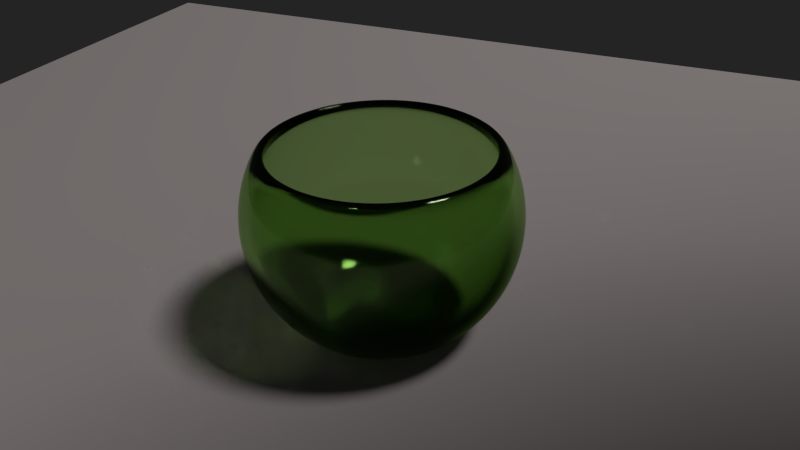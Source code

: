 # Source: bowl.blend  (saved by Blender 2.78.5; exported with 4.5.12 LTS)
import bpy
from mathutils import Matrix  # noqa: F401  (used for matrix-valued properties, if any)

bpy.ops.wm.read_factory_settings(use_empty=True)
scene = bpy.context.scene
scene.name = 'Scene'

# ---- collections
col_collection_1 = bpy.data.collections.new('Collection 1'); scene.collection.children.link(col_collection_1)

# ---- materials (node trees are filled in below, after node groups)
mat_material_004 = bpy.data.materials.new('Material.004')
mat_material_004.alpha_threshold = 0.0
mat_material_004.roughness = 0.5
mat_material_005 = bpy.data.materials.new('Material.005')
mat_material_005.alpha_threshold = 0.0
mat_material_005.roughness = 0.5

# ---- material node trees
mat_material_004.use_nodes = True; mat_material_004.node_tree.nodes.clear()
_N = mat_material_004.node_tree.nodes; _L = mat_material_004.node_tree.links
n0 = _N.new('ShaderNodeOutputMaterial'); n0.name = 'Material Output'; n0.location = (300, 300)
n1 = _N.new('ShaderNodeBsdfSheen'); n1.name = 'Velvet BSDF'; n1.location = (110, 300)
n1.distribution = 'ASHIKHMIN'
n1.inputs[0].default_value = (0.8, 0.7156, 0.7029, 1.0)
n1.inputs[1].default_value = 1.0
_L.new(n1.outputs[0], n0.inputs[0])
n0.is_active_output = True
mat_material_005.use_nodes = True; mat_material_005.node_tree.nodes.clear()
_N = mat_material_005.node_tree.nodes; _L = mat_material_005.node_tree.links
n0 = _N.new('ShaderNodeOutputMaterial'); n0.name = 'Material Output'; n0.location = (300, 300)
n1 = _N.new('ShaderNodeBsdfGlass'); n1.name = 'Glass BSDF'; n1.location = (79, 337)
n1.distribution = 'BECKMANN'
n1.inputs[0].default_value = (0.6205, 0.8, 0.467, 1.0)
n1.inputs[1].default_value = 0.1049
n1.inputs[2].default_value = 1.45
_L.new(n1.outputs[0], n0.inputs[0])
n0.is_active_output = True

# ---- world
world_world = bpy.data.worlds.new('World'); scene.world = world_world
world_world.color = (0.01739, 0.01739, 0.01739)
world_world.use_sun_shadow = False
world_world.sun_shadow_jitter_overblur = 0.0
world_world.cycles.sampling_method = 'NONE'
world_world.cycles.sample_map_resolution = 256

# ---- cameras
cam_camera = bpy.data.cameras.new('Camera')
cam_camera.clip_end = 100.0
cam_camera.lens = 35.0
cam_camera.sensor_width = 32.0
cam_camera.sensor_height = 18.0
cam_camera.ortho_scale = 7.314
cam_camera.dof.focus_distance = 0.0

# ---- lights
light_sun = bpy.data.lights.new('Sun', 'SUN')
light_sun.transmission_factor = 0.0
light_sun.angle = 0.1993
light_sun.energy = 1.0
light_sun.shadow_buffer_clip_start = 0.5
light_sun.shadow_soft_size = 0.1
light_sun.shadow_cascade_max_distance = 1000.0
light_sun.cycles.use_multiple_importance_sampling = False

# ---- meshes
me_plane_001 = bpy.data.meshes.new('Plane.001')
me_plane_001.from_pydata([(-5.0, -5.0, 0.0), (5.0, -5.0, 0.0), (-5.0, 5.0, 0.0), (5.0, 5.0, 0.0)], [], [(0, 1, 3, 2)])
me_plane_001.materials.append(mat_material_004)
me_plane_001.use_remesh_preserve_volume = False
me_plane_001.use_remesh_preserve_attributes = False
me_plane_001.use_mirror_vertex_groups = False
me_plane_001.update()
me_sphere_001 = bpy.data.meshes.new('Sphere.001')
me_sphere_001.from_pydata([(-0.8315, 0.0, 0.5556), (-0.9239, 0.0, 0.3827), (-0.9808, 0.0, 0.1951), (-1.0, 0.0, 7.55e-08), (-0.9808, 0.0, -0.1951), (-0.9239, 0.0, -0.3827), (-0.8315, 0.0, -0.5556), (-0.7071, 0.0, -0.7071), (-0.5571, 0.0, -0.8278), (-0.4419, 0.0, -0.863), (-0.2789, 0.0, -0.8434), (-0.8155, 0.1622, 0.5556), (-0.9061, 0.1802, 0.3827), (-0.9619, 0.1913, 0.1951), (-0.9808, 0.1951, 7.55e-08), (-0.9619, 0.1913, -0.1951), (-0.9061, 0.1802, -0.3827), (-0.8155, 0.1622, -0.5556), (-0.6935, 0.1379, -0.7071), (-0.5464, 0.1087, -0.8278), (-0.4334, 0.08621, -0.863), (-0.2736, 0.05442, -0.8434), (-0.7682, 0.3182, 0.5556), (-0.8536, 0.3536, 0.3827), (-0.9061, 0.3753, 0.1951), (-0.9239, 0.3827, 7.55e-08), (-0.9061, 0.3753, -0.1951), (-0.8536, 0.3536, -0.3827), (-0.7682, 0.3182, -0.5556), (-0.6533, 0.2706, -0.7071), (-0.5147, 0.2132, -0.8278), (-0.4083, 0.1691, -0.863), (-0.2577, 0.1067, -0.8434), (-0.6913, 0.4619, 0.5556), (-0.7682, 0.5133, 0.3827), (-0.8155, 0.5449, 0.1951), (-0.8315, 0.5556, 7.55e-08), (-0.8155, 0.5449, -0.1951), (-0.7682, 0.5133, -0.3827), (-0.6913, 0.4619, -0.5556), (-0.5879, 0.3928, -0.7071), (-0.4632, 0.3095, -0.8278), (-0.3674, 0.2455, -0.863), (-0.2319, 0.155, -0.8434), (-0.5879, 0.5879, 0.5556), (-0.6533, 0.6533, 0.3827), (-0.6935, 0.6935, 0.1951), (-0.7071, 0.7071, 7.55e-08), (-0.6935, 0.6935, -0.1951), (-0.6533, 0.6533, -0.3827), (-0.5879, 0.5879, -0.5556), (-0.5, 0.5, -0.7071), (-0.394, 0.394, -0.8278), (-0.3125, 0.3125, -0.863), (-0.1972, 0.1972, -0.8434), (-0.4619, 0.6913, 0.5556), (-0.5133, 0.7682, 0.3827), (-0.5449, 0.8155, 0.1951), (-0.5556, 0.8315, 7.55e-08), (-0.5449, 0.8155, -0.1951), (-0.5133, 0.7682, -0.3827), (-0.4619, 0.6913, -0.5556), (-0.3928, 0.5879, -0.7071), (-0.3095, 0.4632, -0.8278), (-0.2455, 0.3674, -0.863), (-0.155, 0.2319, -0.8434), (-0.3182, 0.7682, 0.5556), (-0.3536, 0.8536, 0.3827), (-0.3753, 0.9061, 0.1951), (-0.3827, 0.9239, 7.55e-08), (-0.3753, 0.9061, -0.1951), (-0.3536, 0.8536, -0.3827), (-0.3182, 0.7682, -0.5556), (-0.2706, 0.6533, -0.7071), (-0.2132, 0.5147, -0.8278), (-0.1691, 0.4083, -0.863), (-0.1067, 0.2577, -0.8434), (-0.1622, 0.8155, 0.5556), (-0.1802, 0.9061, 0.3827), (-0.1913, 0.9619, 0.1951), (-0.1951, 0.9808, 7.55e-08), (-0.1913, 0.9619, -0.1951), (-0.1802, 0.9061, -0.3827), (-0.1622, 0.8155, -0.5556), (-0.1379, 0.6935, -0.7071), (-0.1087, 0.5464, -0.8278), (-0.08621, 0.4334, -0.863), (-0.05442, 0.2736, -0.8434), (3.341e-07, 0.8315, 0.5556), (2.745e-07, 0.9239, 0.3827), (3.937e-07, 0.9808, 0.1951), (3.788e-07, 1.0, 7.55e-08), (3.937e-07, 0.9808, -0.1951), (2.298e-07, 0.9239, -0.3827), (3.341e-07, 0.8315, -0.5556), (3.192e-07, 0.7071, -0.7071), (3.416e-07, 0.5571, -0.8278), (3.009e-07, 0.4419, -0.863), (3.003e-07, 0.2789, -0.8434), (0.1622, 0.8155, 0.5556), (0.1802, 0.9061, 0.3827), (0.1913, 0.9619, 0.1951), (0.1951, 0.9808, 7.55e-08), (0.1913, 0.9619, -0.1951), (0.1802, 0.9061, -0.3827), (0.1622, 0.8155, -0.5556), (0.138, 0.6935, -0.7071), (0.1087, 0.5464, -0.8278), (0.08621, 0.4334, -0.863), (0.05442, 0.2736, -0.8434), (0.3182, 0.7682, 0.5556), (0.3536, 0.8536, 0.3827), (0.3753, 0.9061, 0.1951), (0.3827, 0.9239, 7.55e-08), (0.3753, 0.9061, -0.1951), (0.3536, 0.8536, -0.3827), (0.3182, 0.7682, -0.5556), (0.2706, 0.6533, -0.7071), (0.2132, 0.5147, -0.8278), (0.1691, 0.4083, -0.863), (0.1067, 0.2577, -0.8434), (0.4619, 0.6913, 0.5556), (0.5133, 0.7682, 0.3827), (0.5449, 0.8155, 0.1951), (0.5556, 0.8315, 7.55e-08), (0.5449, 0.8155, -0.1951), (0.5133, 0.7682, -0.3827), (0.4619, 0.6913, -0.5556), (0.3928, 0.5879, -0.7071), (0.3095, 0.4632, -0.8278), (0.2455, 0.3674, -0.863), (0.155, 0.2319, -0.8434), (0.5879, 0.5879, 0.5556), (0.6533, 0.6533, 0.3827), (0.6935, 0.6935, 0.1951), (0.7071, 0.7071, 7.55e-08), (0.6935, 0.6935, -0.1951), (0.6533, 0.6533, -0.3827), (0.5879, 0.5879, -0.5556), (0.5, 0.5, -0.7071), (0.394, 0.394, -0.8278), (0.3125, 0.3125, -0.863), (0.1972, 0.1972, -0.8434), (0.6913, 0.4619, 0.5556), (0.7682, 0.5133, 0.3827), (0.8155, 0.5449, 0.1951), (0.8315, 0.5556, 7.55e-08), (0.8155, 0.5449, -0.1951), (0.7682, 0.5133, -0.3827), (0.6913, 0.4619, -0.5556), (0.5879, 0.3928, -0.7071), (0.4632, 0.3095, -0.8278), (0.3674, 0.2455, -0.863), (0.2319, 0.155, -0.8434), (0.7682, 0.3182, 0.5556), (0.8536, 0.3536, 0.3827), (0.9061, 0.3753, 0.1951), (0.9239, 0.3827, 7.55e-08), (0.9061, 0.3753, -0.1951), (0.8536, 0.3536, -0.3827), (0.7682, 0.3182, -0.5556), (0.6533, 0.2706, -0.7071), (0.5147, 0.2132, -0.8278), (0.4083, 0.1691, -0.863), (0.2577, 0.1067, -0.8434), (0.8155, 0.1622, 0.5556), (0.9061, 0.1802, 0.3827), (0.9619, 0.1913, 0.1951), (0.9808, 0.1951, 7.55e-08), (0.9619, 0.1913, -0.1951), (0.9061, 0.1802, -0.3827), (0.8155, 0.1622, -0.5556), (0.6935, 0.1379, -0.7071), (0.5464, 0.1087, -0.8278), (0.4334, 0.08621, -0.863), (0.2736, 0.05442, -0.8434), (0.8315, -8.544e-08, 0.5556), (0.9239, 6.357e-08, 0.3827), (0.9808, -8.544e-08, 0.1951), (1.0, -1.003e-07, 7.55e-08), (0.9808, -8.544e-08, -0.1951), (0.9239, 6.357e-08, -0.3827), (0.8315, -8.544e-08, -0.5556), (0.7071, -2.584e-08, -0.7071), (0.5571, -1.097e-08, -0.8278), (0.4419, 4.577e-09, -0.863), (0.2789, 5.667e-09, -0.8434), (0.8155, -0.1622, 0.5556), (0.9061, -0.1802, 0.3827), (0.9619, -0.1913, 0.1951), (0.9808, -0.1951, 7.55e-08), (0.9619, -0.1913, -0.1951), (0.9061, -0.1802, -0.3827), (0.8155, -0.1622, -0.5556), (0.6935, -0.1379, -0.7071), (0.5464, -0.1087, -0.8278), (0.4334, -0.08621, -0.863), (0.2736, -0.05442, -0.8434), (0.7682, -0.3182, 0.5556), (0.8536, -0.3536, 0.3827), (0.9061, -0.3753, 0.1951), (0.9239, -0.3827, 7.55e-08), (0.9061, -0.3753, -0.1951), (0.8536, -0.3536, -0.3827), (0.7682, -0.3182, -0.5556), (0.6533, -0.2706, -0.7071), (0.5147, -0.2132, -0.8278), (0.4083, -0.1691, -0.863), (0.2577, -0.1067, -0.8434), (0.6913, -0.4619, 0.5556), (0.7682, -0.5133, 0.3827), (0.8155, -0.5449, 0.1951), (0.8315, -0.5556, 7.55e-08), (0.8155, -0.5449, -0.1951), (0.7682, -0.5133, -0.3827), (0.6913, -0.4619, -0.5556), (0.5879, -0.3928, -0.7071), (0.4632, -0.3095, -0.8278), (0.3674, -0.2455, -0.863), (0.2319, -0.155, -0.8434), (0.5879, -0.5879, 0.5556), (0.6533, -0.6533, 0.3827), (0.6935, -0.6935, 0.1951), (0.7071, -0.7071, 7.55e-08), (0.6935, -0.6935, -0.1951), (0.6533, -0.6533, -0.3827), (0.5879, -0.5879, -0.5556), (0.5, -0.5, -0.7071), (0.394, -0.394, -0.8278), (0.3125, -0.3125, -0.863), (0.1972, -0.1972, -0.8434), (0.4619, -0.6913, 0.5556), (0.5133, -0.7682, 0.3827), (0.5449, -0.8155, 0.1951), (0.5556, -0.8315, 7.55e-08), (0.5449, -0.8155, -0.1951), (0.5133, -0.7682, -0.3827), (0.4619, -0.6913, -0.5556), (0.3928, -0.5879, -0.7071), (0.3095, -0.4632, -0.8278), (0.2455, -0.3674, -0.863), (0.155, -0.2319, -0.8434), (3.258e-07, 0.0, -0.8358), (0.3182, -0.7682, 0.5556), (0.3536, -0.8536, 0.3827), (0.3753, -0.9061, 0.1951), (0.3827, -0.9239, 7.55e-08), (0.3753, -0.9061, -0.1951), (0.3536, -0.8536, -0.3827), (0.3182, -0.7682, -0.5556), (0.2706, -0.6533, -0.7071), (0.2132, -0.5147, -0.8278), (0.1691, -0.4083, -0.863), (0.1067, -0.2577, -0.8434), (0.1622, -0.8155, 0.5556), (0.1802, -0.9061, 0.3827), (0.1913, -0.9619, 0.1951), (0.1951, -0.9808, 7.55e-08), (0.1913, -0.9619, -0.1951), (0.1802, -0.9061, -0.3827), (0.1622, -0.8155, -0.5556), (0.1379, -0.6935, -0.7071), (0.1087, -0.5464, -0.8278), (0.08621, -0.4334, -0.863), (0.05442, -0.2736, -0.8434), (1.404e-07, -0.8315, 0.5556), (3.192e-07, -0.9239, 0.3827), (9.567e-08, -0.9808, 0.1951), (1.404e-07, -1.0, 7.55e-08), (9.567e-08, -0.9808, -0.1951), (3.192e-07, -0.9239, -0.3827), (1.404e-07, -0.8315, -0.5556), (1.851e-07, -0.7071, -0.7071), (2.594e-07, -0.5571, -0.8278), (2.407e-07, -0.4419, -0.863), (3.11e-07, -0.2789, -0.8434), (-0.1622, -0.8155, 0.5556), (-0.1802, -0.9061, 0.3827), (-0.1913, -0.9619, 0.1951), (-0.1951, -0.9808, 7.55e-08), (-0.1913, -0.9619, -0.1951), (-0.1802, -0.9061, -0.3827), (-0.1622, -0.8155, -0.5556), (-0.1379, -0.6935, -0.7071), (-0.1087, -0.5464, -0.8278), (-0.08621, -0.4334, -0.863), (-0.05442, -0.2736, -0.8434), (-0.3182, -0.7682, 0.5556), (-0.3536, -0.8536, 0.3827), (-0.3753, -0.9061, 0.1951), (-0.3827, -0.9239, 7.55e-08), (-0.3753, -0.9061, -0.1951), (-0.3536, -0.8536, -0.3827), (-0.3182, -0.7682, -0.5556), (-0.2706, -0.6533, -0.7071), (-0.2132, -0.5147, -0.8278), (-0.1691, -0.4083, -0.863), (-0.1067, -0.2577, -0.8434), (-0.4619, -0.6913, 0.5556), (-0.5133, -0.7682, 0.3827), (-0.5449, -0.8155, 0.1951), (-0.5556, -0.8315, 7.55e-08), (-0.5449, -0.8155, -0.1951), (-0.5133, -0.7682, -0.3827), (-0.4619, -0.6913, -0.5556), (-0.3928, -0.5879, -0.7071), (-0.3095, -0.4632, -0.8278), (-0.2455, -0.3674, -0.863), (-0.155, -0.2319, -0.8434), (-0.5879, -0.5879, 0.5556), (-0.6533, -0.6533, 0.3827), (-0.6935, -0.6935, 0.1951), (-0.7071, -0.7071, 7.55e-08), (-0.6935, -0.6935, -0.1951), (-0.6533, -0.6533, -0.3827), (-0.5879, -0.5879, -0.5556), (-0.5, -0.5, -0.7071), (-0.394, -0.394, -0.8278), (-0.3125, -0.3125, -0.863), (-0.1972, -0.1972, -0.8434), (-0.6913, -0.4619, 0.5556), (-0.7682, -0.5133, 0.3827), (-0.8155, -0.5449, 0.1951), (-0.8315, -0.5556, 7.55e-08), (-0.8155, -0.5449, -0.1951), (-0.7682, -0.5133, -0.3827), (-0.6913, -0.4619, -0.5556), (-0.5879, -0.3928, -0.7071), (-0.4632, -0.3095, -0.8278), (-0.3674, -0.2455, -0.863), (-0.2319, -0.155, -0.8434), (-0.7682, -0.3182, 0.5556), (-0.8536, -0.3536, 0.3827), (-0.9061, -0.3753, 0.1951), (-0.9239, -0.3827, 7.55e-08), (-0.9061, -0.3753, -0.1951), (-0.8536, -0.3536, -0.3827), (-0.7682, -0.3182, -0.5556), (-0.6533, -0.2706, -0.7071), (-0.5147, -0.2132, -0.8278), (-0.4083, -0.1691, -0.863), (-0.2577, -0.1067, -0.8434), (-0.8155, -0.1622, 0.5556), (-0.9061, -0.1802, 0.3827), (-0.9619, -0.1913, 0.1951), (-0.9808, -0.1951, 7.55e-08), (-0.9619, -0.1913, -0.1951), (-0.9061, -0.1802, -0.3827), (-0.8155, -0.1622, -0.5556), (-0.6935, -0.1379, -0.7071), (-0.5464, -0.1087, -0.8278), (-0.4334, -0.08621, -0.863), (-0.2736, -0.05442, -0.8434)], [], [(4, 3, 14, 15), (2, 1, 12, 13), (9, 8, 19, 20), (7, 6, 17, 18), (5, 4, 15, 16), (3, 2, 13, 14), (1, 0, 11, 12), (10, 9, 20, 21), (8, 7, 18, 19), (6, 5, 16, 17), (21, 20, 31, 32), (19, 18, 29, 30), (17, 16, 27, 28), (15, 14, 25, 26), (13, 12, 23, 24), (20, 19, 30, 31), (18, 17, 28, 29), (16, 15, 26, 27), (14, 13, 24, 25), (12, 11, 22, 23), (32, 31, 42, 43), (30, 29, 40, 41), (28, 27, 38, 39), (26, 25, 36, 37), (24, 23, 34, 35), (31, 30, 41, 42), (29, 28, 39, 40), (27, 26, 37, 38), (25, 24, 35, 36), (23, 22, 33, 34), (43, 42, 53, 54), (41, 40, 51, 52), (39, 38, 49, 50), (37, 36, 47, 48), (35, 34, 45, 46), (42, 41, 52, 53), (40, 39, 50, 51), (38, 37, 48, 49), (36, 35, 46, 47), (34, 33, 44, 45), (54, 53, 64, 65), (52, 51, 62, 63), (50, 49, 60, 61), (48, 47, 58, 59), (46, 45, 56, 57), (53, 52, 63, 64), (51, 50, 61, 62), (49, 48, 59, 60), (47, 46, 57, 58), (45, 44, 55, 56), (65, 64, 75, 76), (63, 62, 73, 74), (61, 60, 71, 72), (59, 58, 69, 70), (57, 56, 67, 68), (64, 63, 74, 75), (62, 61, 72, 73), (60, 59, 70, 71), (58, 57, 68, 69), (56, 55, 66, 67), (76, 75, 86, 87), (74, 73, 84, 85), (72, 71, 82, 83), (70, 69, 80, 81), (68, 67, 78, 79), (75, 74, 85, 86), (73, 72, 83, 84), (71, 70, 81, 82), (69, 68, 79, 80), (67, 66, 77, 78), (87, 86, 97, 98), (85, 84, 95, 96), (83, 82, 93, 94), (81, 80, 91, 92), (79, 78, 89, 90), (86, 85, 96, 97), (84, 83, 94, 95), (82, 81, 92, 93), (80, 79, 90, 91), (78, 77, 88, 89), (98, 97, 108, 109), (96, 95, 106, 107), (94, 93, 104, 105), (92, 91, 102, 103), (90, 89, 100, 101), (97, 96, 107, 108), (95, 94, 105, 106), (93, 92, 103, 104), (91, 90, 101, 102), (89, 88, 99, 100), (109, 108, 119, 120), (107, 106, 117, 118), (105, 104, 115, 116), (103, 102, 113, 114), (101, 100, 111, 112), (108, 107, 118, 119), (106, 105, 116, 117), (104, 103, 114, 115), (102, 101, 112, 113), (100, 99, 110, 111), (120, 119, 130, 131), (118, 117, 128, 129), (116, 115, 126, 127), (114, 113, 124, 125), (112, 111, 122, 123), (119, 118, 129, 130), (117, 116, 127, 128), (115, 114, 125, 126), (113, 112, 123, 124), (111, 110, 121, 122), (131, 130, 141, 142), (129, 128, 139, 140), (127, 126, 137, 138), (125, 124, 135, 136), (123, 122, 133, 134), (130, 129, 140, 141), (128, 127, 138, 139), (126, 125, 136, 137), (124, 123, 134, 135), (122, 121, 132, 133), (142, 141, 152, 153), (140, 139, 150, 151), (138, 137, 148, 149), (136, 135, 146, 147), (134, 133, 144, 145), (141, 140, 151, 152), (139, 138, 149, 150), (137, 136, 147, 148), (135, 134, 145, 146), (133, 132, 143, 144), (153, 152, 163, 164), (151, 150, 161, 162), (149, 148, 159, 160), (147, 146, 157, 158), (145, 144, 155, 156), (152, 151, 162, 163), (150, 149, 160, 161), (148, 147, 158, 159), (146, 145, 156, 157), (144, 143, 154, 155), (164, 163, 174, 175), (162, 161, 172, 173), (160, 159, 170, 171), (158, 157, 168, 169), (156, 155, 166, 167), (163, 162, 173, 174), (161, 160, 171, 172), (159, 158, 169, 170), (157, 156, 167, 168), (155, 154, 165, 166), (175, 174, 185, 186), (173, 172, 183, 184), (171, 170, 181, 182), (169, 168, 179, 180), (167, 166, 177, 178), (174, 173, 184, 185), (172, 171, 182, 183), (170, 169, 180, 181), (168, 167, 178, 179), (166, 165, 176, 177), (186, 185, 196, 197), (184, 183, 194, 195), (182, 181, 192, 193), (180, 179, 190, 191), (178, 177, 188, 189), (185, 184, 195, 196), (183, 182, 193, 194), (181, 180, 191, 192), (179, 178, 189, 190), (177, 176, 187, 188), (197, 196, 207, 208), (195, 194, 205, 206), (193, 192, 203, 204), (191, 190, 201, 202), (189, 188, 199, 200), (196, 195, 206, 207), (194, 193, 204, 205), (192, 191, 202, 203), (190, 189, 200, 201), (188, 187, 198, 199), (208, 207, 218, 219), (206, 205, 216, 217), (204, 203, 214, 215), (202, 201, 212, 213), (200, 199, 210, 211), (207, 206, 217, 218), (205, 204, 215, 216), (203, 202, 213, 214), (201, 200, 211, 212), (199, 198, 209, 210), (219, 218, 229, 230), (217, 216, 227, 228), (215, 214, 225, 226), (213, 212, 223, 224), (211, 210, 221, 222), (218, 217, 228, 229), (216, 215, 226, 227), (214, 213, 224, 225), (212, 211, 222, 223), (210, 209, 220, 221), (230, 229, 240, 241), (228, 227, 238, 239), (226, 225, 236, 237), (224, 223, 234, 235), (222, 221, 232, 233), (229, 228, 239, 240), (227, 226, 237, 238), (225, 224, 235, 236), (223, 222, 233, 234), (221, 220, 231, 232), (241, 240, 252, 253), (239, 238, 250, 251), (237, 236, 248, 249), (235, 234, 246, 247), (233, 232, 244, 245), (240, 239, 251, 252), (238, 237, 249, 250), (236, 235, 247, 248), (234, 233, 245, 246), (232, 231, 243, 244), (253, 252, 263, 264), (251, 250, 261, 262), (249, 248, 259, 260), (247, 246, 257, 258), (245, 244, 255, 256), (252, 251, 262, 263), (250, 249, 260, 261), (248, 247, 258, 259), (246, 245, 256, 257), (244, 243, 254, 255), (264, 263, 274, 275), (262, 261, 272, 273), (260, 259, 270, 271), (258, 257, 268, 269), (256, 255, 266, 267), (263, 262, 273, 274), (261, 260, 271, 272), (259, 258, 269, 270), (257, 256, 267, 268), (255, 254, 265, 266), (275, 274, 285, 286), (273, 272, 283, 284), (271, 270, 281, 282), (269, 268, 279, 280), (267, 266, 277, 278), (274, 273, 284, 285), (272, 271, 282, 283), (270, 269, 280, 281), (268, 267, 278, 279), (266, 265, 276, 277), (286, 285, 296, 297), (284, 283, 294, 295), (282, 281, 292, 293), (280, 279, 290, 291), (278, 277, 288, 289), (285, 284, 295, 296), (283, 282, 293, 294), (281, 280, 291, 292), (279, 278, 289, 290), (277, 276, 287, 288), (297, 296, 307, 308), (295, 294, 305, 306), (293, 292, 303, 304), (291, 290, 301, 302), (289, 288, 299, 300), (296, 295, 306, 307), (294, 293, 304, 305), (292, 291, 302, 303), (290, 289, 300, 301), (288, 287, 298, 299), (308, 307, 318, 319), (306, 305, 316, 317), (304, 303, 314, 315), (302, 301, 312, 313), (300, 299, 310, 311), (307, 306, 317, 318), (305, 304, 315, 316), (303, 302, 313, 314), (301, 300, 311, 312), (299, 298, 309, 310), (319, 318, 329, 330), (317, 316, 327, 328), (315, 314, 325, 326), (313, 312, 323, 324), (311, 310, 321, 322), (318, 317, 328, 329), (316, 315, 326, 327), (314, 313, 324, 325), (312, 311, 322, 323), (310, 309, 320, 321), (330, 329, 340, 341), (328, 327, 338, 339), (326, 325, 336, 337), (324, 323, 334, 335), (322, 321, 332, 333), (329, 328, 339, 340), (327, 326, 337, 338), (325, 324, 335, 336), (323, 322, 333, 334), (321, 320, 331, 332), (341, 340, 351, 352), (339, 338, 349, 350), (337, 336, 347, 348), (335, 334, 345, 346), (333, 332, 343, 344), (340, 339, 350, 351), (338, 337, 348, 349), (336, 335, 346, 347), (334, 333, 344, 345), (332, 331, 342, 343), (242, 10, 21), (242, 21, 32), (242, 32, 43), (242, 43, 54), (242, 54, 65), (242, 65, 76), (242, 76, 87), (242, 87, 98), (242, 98, 109), (242, 109, 120), (242, 120, 131), (242, 131, 142), (242, 142, 153), (242, 153, 164), (242, 164, 175), (242, 175, 186), (242, 186, 197), (242, 197, 208), (242, 208, 219), (242, 219, 230), (242, 230, 241), (242, 241, 253), (242, 253, 264), (242, 264, 275), (242, 275, 286), (242, 286, 297), (242, 297, 308), (242, 308, 319), (242, 319, 330), (242, 330, 341), (242, 341, 352), (352, 351, 9, 10), (350, 349, 7, 8), (348, 347, 5, 6), (346, 345, 3, 4), (344, 343, 1, 2), (242, 352, 10), (351, 350, 8, 9), (349, 348, 6, 7), (347, 346, 4, 5), (345, 344, 2, 3), (343, 342, 0, 1)])
me_sphere_001.polygons.foreach_set('use_smooth', [True] * 352)
me_sphere_001.materials.append(mat_material_005)
me_sphere_001.use_remesh_preserve_volume = False
me_sphere_001.use_remesh_preserve_attributes = False
me_sphere_001.use_mirror_vertex_groups = False
me_sphere_001.update()

# ---- objects
ob_sun = bpy.data.objects.new('Sun', light_sun)
ob_floor = bpy.data.objects.new('Floor', me_plane_001)
ob_cup = bpy.data.objects.new('Cup', me_sphere_001)
ob_camera = bpy.data.objects.new('Camera', cam_camera)

# ---- transforms, parenting, visibility, modifiers, constraints
ob_sun.location = (3.045, 1.255, 6.815)
ob_sun.rotation_euler = (-0.3457, 0.3801, -0.4856)
ob_sun.lineart.crease_threshold = 0.0
ob_floor.location = (0.0, 0.0, 0.0)
ob_floor.scale = (-2.195, -2.195, -2.195)
ob_floor.lineart.crease_threshold = 0.0
ob_cup.location = (0.04989, 0.03499, 1.476)
ob_cup.scale = (1.727, 1.727, 1.727)
ob_cup.lineart.crease_threshold = 0.0
_m = ob_cup.modifiers.new('Solidify', 'SOLIDIFY')
_m.thickness = 0.083
_m.nonmanifold_thickness_mode = 'FIXED'
_m.nonmanifold_merge_threshold = 0.0003
_m = ob_cup.modifiers.new('Subsurf', 'SUBSURF')
_m.uv_smooth = 'PRESERVE_CORNERS'
_m.quality = 2
_m.levels = 2
_m.show_only_control_edges = False
ob_camera.location = (4.04, -8.198, 6.635)
ob_camera.rotation_euler = (1.046, 0.01049, 0.4223)
ob_camera.lock_rotations_4d = False
ob_camera.empty_display_type = 'ARROWS'
ob_camera.color = (0.0, 0.0, 0.0, 0.0)
ob_camera.display_type = 'WIRE'
ob_camera.lineart.crease_threshold = 0.0

# ---- collection membership
col_collection_1.objects.link(ob_sun)
col_collection_1.objects.link(ob_floor)
col_collection_1.objects.link(ob_cup)
col_collection_1.objects.link(ob_camera)

# ---- scene / render settings (as saved in the file)
scene.camera = ob_camera
scene.frame_start = 1; scene.frame_end = 250; scene.frame_set(2)
scene.render.engine = 'CYCLES'
scene.render.resolution_percentage = 50
scene.render.dither_intensity = 0.0
scene.cycles.use_denoising = False
scene.cycles.samples = 2000
scene.cycles.sampling_pattern = 'TABULATED_SOBOL'
scene.cycles.light_sampling_threshold = 0.0
scene.cycles.use_adaptive_sampling = False
scene.cycles.use_light_tree = False
scene.cycles.blur_glossy = 0.0
scene.cycles.pixel_filter_type = 'GAUSSIAN'
scene.cycles.sample_clamp_indirect = 0.0
scene.view_settings.view_transform = 'Standard'
bpy.context.view_layer.update()
